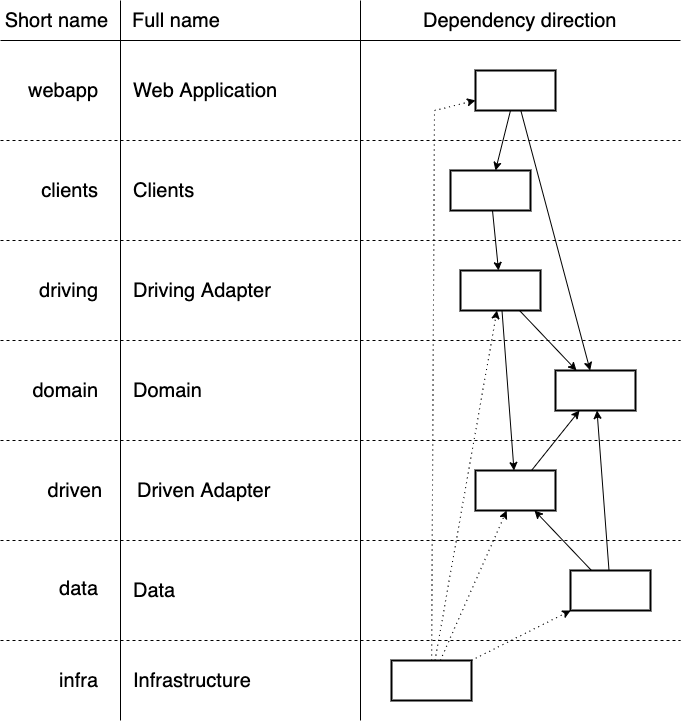

The diagram above was exported from draw.io. Its source (the exported page's mxGraphModel, read from the mxfile embedded in the PNG):
<mxGraphModel dx="1426" dy="779" grid="1" gridSize="10" guides="1" tooltips="1" connect="1" arrows="1" fold="1" page="1" pageScale="1" pageWidth="1169" pageHeight="827" math="0" shadow="0">
  <root>
    <mxCell id="0" />
    <mxCell id="1" parent="0" />
    <mxCell id="SEs4zNuQUtKrlIg9j_qL-2" value="Web Application" style="text;html=1;strokeColor=none;fillColor=none;align=left;verticalAlign=middle;whiteSpace=wrap;rounded=0;fontColor=#000000;fontSize=20;" parent="1" vertex="1">
      <mxGeometry x="131" y="80" width="180" height="20" as="geometry" />
    </mxCell>
    <mxCell id="SEs4zNuQUtKrlIg9j_qL-3" value="Clients" style="text;html=1;strokeColor=none;fillColor=none;align=left;verticalAlign=middle;whiteSpace=wrap;rounded=0;fontColor=#000000;fontSize=20;" parent="1" vertex="1">
      <mxGeometry x="131" y="180" width="180" height="20" as="geometry" />
    </mxCell>
    <mxCell id="SEs4zNuQUtKrlIg9j_qL-6" value="Driving Adapter" style="text;html=1;strokeColor=none;fillColor=none;align=left;verticalAlign=middle;whiteSpace=wrap;rounded=0;fontColor=#000000;fontSize=20;" parent="1" vertex="1">
      <mxGeometry x="131" y="280" width="180" height="20" as="geometry" />
    </mxCell>
    <mxCell id="SEs4zNuQUtKrlIg9j_qL-7" value="Domain" style="text;html=1;strokeColor=none;fillColor=none;align=left;verticalAlign=middle;whiteSpace=wrap;rounded=0;fontColor=#000000;fontSize=20;" parent="1" vertex="1">
      <mxGeometry x="131" y="380" width="180" height="20" as="geometry" />
    </mxCell>
    <mxCell id="SEs4zNuQUtKrlIg9j_qL-8" value="Infrastructure" style="text;html=1;strokeColor=none;fillColor=none;align=left;verticalAlign=middle;whiteSpace=wrap;rounded=0;fontColor=#000000;fontSize=20;" parent="1" vertex="1">
      <mxGeometry x="131" y="670" width="180" height="20" as="geometry" />
    </mxCell>
    <mxCell id="SEs4zNuQUtKrlIg9j_qL-9" value="Driven Adapter" style="text;html=1;strokeColor=none;fillColor=none;align=left;verticalAlign=middle;whiteSpace=wrap;rounded=0;fontColor=#000000;fontSize=20;" parent="1" vertex="1">
      <mxGeometry x="135" y="480" width="180" height="20" as="geometry" />
    </mxCell>
    <mxCell id="SEs4zNuQUtKrlIg9j_qL-10" value="Data" style="text;html=1;strokeColor=none;fillColor=none;align=left;verticalAlign=middle;whiteSpace=wrap;rounded=0;fontColor=#000000;fontSize=20;" parent="1" vertex="1">
      <mxGeometry x="131" y="580" width="180" height="20" as="geometry" />
    </mxCell>
    <mxCell id="SEs4zNuQUtKrlIg9j_qL-80" value="" style="endArrow=none;dashed=1;html=1;fontSize=20;fontColor=#000000;" parent="1" edge="1">
      <mxGeometry width="50" height="50" relative="1" as="geometry">
        <mxPoint y="140" as="sourcePoint" />
        <mxPoint x="680.0000000000002" y="140" as="targetPoint" />
      </mxGeometry>
    </mxCell>
    <mxCell id="SEs4zNuQUtKrlIg9j_qL-81" value="" style="endArrow=none;dashed=1;html=1;fontSize=20;fontColor=#000000;" parent="1" edge="1">
      <mxGeometry width="50" height="50" relative="1" as="geometry">
        <mxPoint y="240" as="sourcePoint" />
        <mxPoint x="680.0000000000002" y="240" as="targetPoint" />
      </mxGeometry>
    </mxCell>
    <mxCell id="SEs4zNuQUtKrlIg9j_qL-82" value="" style="endArrow=none;dashed=1;html=1;fontSize=20;fontColor=#000000;" parent="1" edge="1">
      <mxGeometry width="50" height="50" relative="1" as="geometry">
        <mxPoint y="340" as="sourcePoint" />
        <mxPoint x="680.0000000000002" y="340" as="targetPoint" />
      </mxGeometry>
    </mxCell>
    <mxCell id="SEs4zNuQUtKrlIg9j_qL-83" value="" style="endArrow=none;dashed=1;html=1;fontSize=20;fontColor=#000000;" parent="1" edge="1">
      <mxGeometry width="50" height="50" relative="1" as="geometry">
        <mxPoint y="440" as="sourcePoint" />
        <mxPoint x="680.0000000000002" y="440" as="targetPoint" />
      </mxGeometry>
    </mxCell>
    <mxCell id="SEs4zNuQUtKrlIg9j_qL-84" value="" style="endArrow=none;dashed=1;html=1;fontSize=20;fontColor=#000000;" parent="1" edge="1">
      <mxGeometry width="50" height="50" relative="1" as="geometry">
        <mxPoint y="540" as="sourcePoint" />
        <mxPoint x="680.0000000000002" y="540" as="targetPoint" />
      </mxGeometry>
    </mxCell>
    <mxCell id="SEs4zNuQUtKrlIg9j_qL-85" value="" style="endArrow=none;dashed=1;html=1;fontSize=20;fontColor=#000000;" parent="1" edge="1">
      <mxGeometry width="50" height="50" relative="1" as="geometry">
        <mxPoint y="640" as="sourcePoint" />
        <mxPoint x="680.0000000000002" y="640" as="targetPoint" />
      </mxGeometry>
    </mxCell>
    <mxCell id="SEs4zNuQUtKrlIg9j_qL-88" value="webapp" style="text;html=1;strokeColor=none;fillColor=none;align=right;verticalAlign=middle;whiteSpace=wrap;rounded=0;fontColor=#000000;fontSize=20;" parent="1" vertex="1">
      <mxGeometry x="60" y="80" width="40" height="20" as="geometry" />
    </mxCell>
    <mxCell id="SEs4zNuQUtKrlIg9j_qL-89" value="clients" style="text;html=1;strokeColor=none;fillColor=none;align=right;verticalAlign=middle;whiteSpace=wrap;rounded=0;fontColor=#000000;fontSize=20;" parent="1" vertex="1">
      <mxGeometry x="60" y="180" width="40" height="20" as="geometry" />
    </mxCell>
    <mxCell id="SEs4zNuQUtKrlIg9j_qL-90" value="driving" style="text;html=1;strokeColor=none;fillColor=none;align=right;verticalAlign=middle;whiteSpace=wrap;rounded=0;fontColor=#000000;fontSize=20;" parent="1" vertex="1">
      <mxGeometry x="60" y="280" width="40" height="20" as="geometry" />
    </mxCell>
    <mxCell id="SEs4zNuQUtKrlIg9j_qL-91" value="domain" style="text;html=1;strokeColor=none;fillColor=none;align=right;verticalAlign=middle;whiteSpace=wrap;rounded=0;fontColor=#000000;fontSize=20;" parent="1" vertex="1">
      <mxGeometry x="60" y="380" width="40" height="20" as="geometry" />
    </mxCell>
    <mxCell id="SEs4zNuQUtKrlIg9j_qL-92" value="infra" style="text;html=1;strokeColor=none;fillColor=none;align=right;verticalAlign=middle;whiteSpace=wrap;rounded=0;fontColor=#000000;fontSize=20;" parent="1" vertex="1">
      <mxGeometry x="60" y="670" width="40" height="20" as="geometry" />
    </mxCell>
    <mxCell id="SEs4zNuQUtKrlIg9j_qL-93" value="driven&lt;br&gt;" style="text;html=1;strokeColor=none;fillColor=none;align=right;verticalAlign=middle;whiteSpace=wrap;rounded=0;fontColor=#000000;fontSize=20;" parent="1" vertex="1">
      <mxGeometry x="64" y="480" width="40" height="20" as="geometry" />
    </mxCell>
    <mxCell id="SEs4zNuQUtKrlIg9j_qL-94" value="data" style="text;html=1;strokeColor=none;fillColor=none;align=right;verticalAlign=middle;whiteSpace=wrap;rounded=0;fontColor=#000000;fontSize=20;" parent="1" vertex="1">
      <mxGeometry x="60" y="578" width="40" height="20" as="geometry" />
    </mxCell>
    <mxCell id="SEs4zNuQUtKrlIg9j_qL-95" value="" style="endArrow=none;html=1;fontSize=20;fontColor=#000000;" parent="1" edge="1">
      <mxGeometry width="50" height="50" relative="1" as="geometry">
        <mxPoint x="120" as="sourcePoint" />
        <mxPoint x="120" y="720" as="targetPoint" />
      </mxGeometry>
    </mxCell>
    <mxCell id="_iZqZX2fqWg4zA8ebWZ4-1" style="edgeStyle=none;rounded=0;orthogonalLoop=1;jettySize=auto;html=1;endArrow=classic;endFill=1;" parent="1" source="SEs4zNuQUtKrlIg9j_qL-98" target="SEs4zNuQUtKrlIg9j_qL-104" edge="1">
      <mxGeometry relative="1" as="geometry" />
    </mxCell>
    <mxCell id="_iZqZX2fqWg4zA8ebWZ4-2" style="edgeStyle=none;rounded=0;orthogonalLoop=1;jettySize=auto;html=1;endArrow=classic;endFill=1;" parent="1" source="SEs4zNuQUtKrlIg9j_qL-98" target="SEs4zNuQUtKrlIg9j_qL-101" edge="1">
      <mxGeometry relative="1" as="geometry" />
    </mxCell>
    <mxCell id="SEs4zNuQUtKrlIg9j_qL-98" value="" style="rounded=0;whiteSpace=wrap;html=1;strokeColor=#000000;strokeWidth=2;fillColor=none;fontSize=20;fontColor=#000000;align=left;" parent="1" vertex="1">
      <mxGeometry x="475" y="70" width="80" height="40" as="geometry" />
    </mxCell>
    <mxCell id="SEs4zNuQUtKrlIg9j_qL-114" style="edgeStyle=none;rounded=0;orthogonalLoop=1;jettySize=auto;html=1;fontSize=20;fontColor=#000000;" parent="1" source="SEs4zNuQUtKrlIg9j_qL-101" target="SEs4zNuQUtKrlIg9j_qL-103" edge="1">
      <mxGeometry relative="1" as="geometry" />
    </mxCell>
    <mxCell id="SEs4zNuQUtKrlIg9j_qL-101" value="" style="rounded=0;whiteSpace=wrap;html=1;strokeColor=#000000;strokeWidth=2;fillColor=none;fontSize=20;fontColor=#000000;align=left;" parent="1" vertex="1">
      <mxGeometry x="450" y="170" width="80" height="40" as="geometry" />
    </mxCell>
    <mxCell id="SEs4zNuQUtKrlIg9j_qL-105" style="edgeStyle=none;rounded=0;orthogonalLoop=1;jettySize=auto;html=1;fontSize=20;fontColor=#000000;" parent="1" source="SEs4zNuQUtKrlIg9j_qL-103" target="SEs4zNuQUtKrlIg9j_qL-104" edge="1">
      <mxGeometry relative="1" as="geometry" />
    </mxCell>
    <mxCell id="aMmzckkRhgY2LuISgg-H-1" style="rounded=0;orthogonalLoop=1;jettySize=auto;html=1;" parent="1" source="SEs4zNuQUtKrlIg9j_qL-103" target="SEs4zNuQUtKrlIg9j_qL-108" edge="1">
      <mxGeometry relative="1" as="geometry" />
    </mxCell>
    <mxCell id="SEs4zNuQUtKrlIg9j_qL-103" value="" style="rounded=0;whiteSpace=wrap;html=1;strokeColor=#000000;strokeWidth=2;fillColor=none;fontSize=20;fontColor=#000000;align=left;" parent="1" vertex="1">
      <mxGeometry x="460" y="270" width="80" height="40" as="geometry" />
    </mxCell>
    <mxCell id="SEs4zNuQUtKrlIg9j_qL-104" value="" style="rounded=0;whiteSpace=wrap;html=1;strokeColor=#000000;strokeWidth=2;fillColor=none;fontSize=20;fontColor=#000000;align=left;" parent="1" vertex="1">
      <mxGeometry x="555" y="370" width="80" height="40" as="geometry" />
    </mxCell>
    <mxCell id="SEs4zNuQUtKrlIg9j_qL-113" style="edgeStyle=none;rounded=0;orthogonalLoop=1;jettySize=auto;html=1;fontSize=20;fontColor=#000000;dashed=1;dashPattern=1 4;" parent="1" source="SEs4zNuQUtKrlIg9j_qL-106" target="SEs4zNuQUtKrlIg9j_qL-103" edge="1">
      <mxGeometry relative="1" as="geometry" />
    </mxCell>
    <mxCell id="PRS_X6R2HQJ2oLC9PeON-3" style="rounded=0;orthogonalLoop=1;jettySize=auto;html=1;dashed=1;dashPattern=1 4;" parent="1" source="SEs4zNuQUtKrlIg9j_qL-106" target="SEs4zNuQUtKrlIg9j_qL-108" edge="1">
      <mxGeometry relative="1" as="geometry" />
    </mxCell>
    <mxCell id="PRS_X6R2HQJ2oLC9PeON-4" style="edgeStyle=none;rounded=0;orthogonalLoop=1;jettySize=auto;html=1;dashed=1;dashPattern=1 4;" parent="1" source="SEs4zNuQUtKrlIg9j_qL-106" target="SEs4zNuQUtKrlIg9j_qL-110" edge="1">
      <mxGeometry relative="1" as="geometry" />
    </mxCell>
    <mxCell id="SEs4zNuQUtKrlIg9j_qL-106" value="" style="rounded=0;whiteSpace=wrap;html=1;strokeColor=#000000;strokeWidth=2;fillColor=none;fontSize=20;fontColor=#000000;align=left;" parent="1" vertex="1">
      <mxGeometry x="391" y="660" width="80" height="40" as="geometry" />
    </mxCell>
    <mxCell id="SEs4zNuQUtKrlIg9j_qL-109" style="edgeStyle=none;rounded=0;orthogonalLoop=1;jettySize=auto;html=1;fontSize=20;fontColor=#000000;" parent="1" source="SEs4zNuQUtKrlIg9j_qL-108" target="SEs4zNuQUtKrlIg9j_qL-104" edge="1">
      <mxGeometry relative="1" as="geometry" />
    </mxCell>
    <mxCell id="SEs4zNuQUtKrlIg9j_qL-108" value="" style="rounded=0;whiteSpace=wrap;html=1;strokeColor=#000000;strokeWidth=2;fillColor=none;fontSize=20;fontColor=#000000;align=left;" parent="1" vertex="1">
      <mxGeometry x="475" y="470" width="80" height="40" as="geometry" />
    </mxCell>
    <mxCell id="SEs4zNuQUtKrlIg9j_qL-111" style="edgeStyle=none;rounded=0;orthogonalLoop=1;jettySize=auto;html=1;fontSize=20;fontColor=#000000;" parent="1" source="SEs4zNuQUtKrlIg9j_qL-110" target="SEs4zNuQUtKrlIg9j_qL-108" edge="1">
      <mxGeometry relative="1" as="geometry" />
    </mxCell>
    <mxCell id="SEs4zNuQUtKrlIg9j_qL-112" style="edgeStyle=none;rounded=0;orthogonalLoop=1;jettySize=auto;html=1;fontSize=20;fontColor=#000000;" parent="1" source="SEs4zNuQUtKrlIg9j_qL-110" target="SEs4zNuQUtKrlIg9j_qL-104" edge="1">
      <mxGeometry relative="1" as="geometry" />
    </mxCell>
    <mxCell id="SEs4zNuQUtKrlIg9j_qL-110" value="" style="rounded=0;whiteSpace=wrap;html=1;strokeColor=#000000;strokeWidth=2;fillColor=none;fontSize=20;fontColor=#000000;align=left;" parent="1" vertex="1">
      <mxGeometry x="570" y="570" width="80" height="40" as="geometry" />
    </mxCell>
    <mxCell id="SEs4zNuQUtKrlIg9j_qL-116" value="" style="endArrow=none;html=1;fontSize=20;fontColor=#000000;" parent="1" edge="1">
      <mxGeometry width="50" height="50" relative="1" as="geometry">
        <mxPoint y="40" as="sourcePoint" />
        <mxPoint x="680.0000000000002" y="40" as="targetPoint" />
      </mxGeometry>
    </mxCell>
    <mxCell id="SEs4zNuQUtKrlIg9j_qL-117" value="Short name" style="text;html=1;strokeColor=none;fillColor=none;align=right;verticalAlign=middle;whiteSpace=wrap;rounded=0;fontColor=#000000;fontSize=20;" parent="1" vertex="1">
      <mxGeometry y="10" width="110" height="20" as="geometry" />
    </mxCell>
    <mxCell id="SEs4zNuQUtKrlIg9j_qL-118" value="Full name" style="text;html=1;strokeColor=none;fillColor=none;align=left;verticalAlign=middle;whiteSpace=wrap;rounded=0;fontColor=#000000;fontSize=20;" parent="1" vertex="1">
      <mxGeometry x="130" y="10" width="170" height="20" as="geometry" />
    </mxCell>
    <mxCell id="SEs4zNuQUtKrlIg9j_qL-119" value="Dependency direction" style="text;html=1;strokeColor=none;fillColor=none;align=left;verticalAlign=middle;whiteSpace=wrap;rounded=0;fontColor=#000000;fontSize=20;" parent="1" vertex="1">
      <mxGeometry x="421" y="10" width="210" height="20" as="geometry" />
    </mxCell>
    <mxCell id="SEs4zNuQUtKrlIg9j_qL-120" value="" style="endArrow=none;html=1;fontSize=20;fontColor=#000000;" parent="1" edge="1">
      <mxGeometry width="50" height="50" relative="1" as="geometry">
        <mxPoint x="360" as="sourcePoint" />
        <mxPoint x="360" y="720" as="targetPoint" />
      </mxGeometry>
    </mxCell>
    <mxCell id="_iZqZX2fqWg4zA8ebWZ4-4" style="edgeStyle=none;rounded=0;orthogonalLoop=1;jettySize=auto;html=1;fontSize=20;fontColor=#000000;dashed=1;dashPattern=1 4;" parent="1" source="SEs4zNuQUtKrlIg9j_qL-106" target="SEs4zNuQUtKrlIg9j_qL-98" edge="1">
      <mxGeometry relative="1" as="geometry">
        <mxPoint x="444.6315789473683" y="670" as="sourcePoint" />
        <mxPoint x="506.3684210526317" y="330" as="targetPoint" />
        <Array as="points">
          <mxPoint x="434" y="110" />
        </Array>
      </mxGeometry>
    </mxCell>
  </root>
</mxGraphModel>